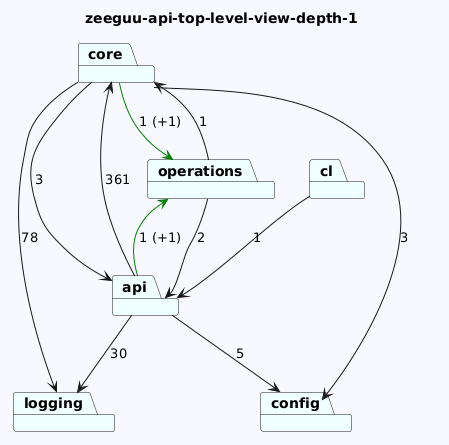

The diagram above was rendered by PlantUML. Its source (embedded in the PNG):
@startuml
skinparam backgroundColor GhostWhite
title zeeguu-api-top-level-view-depth-1
package "logging" #Azure
package "cl" #Azure
package "config" #Azure
package "operations" #Azure
package "core" #Azure
package "api" #Azure

"cl"-->"api"  : 1

"operations"-->"api"  : 2
"operations"-->"core"  : 1
"core"-->"logging"  : 78
"core"-->"config"  : 3
"core"-->"api"  : 3
"core"-->"operations" #Green : 1 (+1)
"api"-->"logging"  : 30
"api"-->"config"  : 5
"api"-->"core"  : 361
"api"-->"operations" #Green : 1 (+1)
@enduml